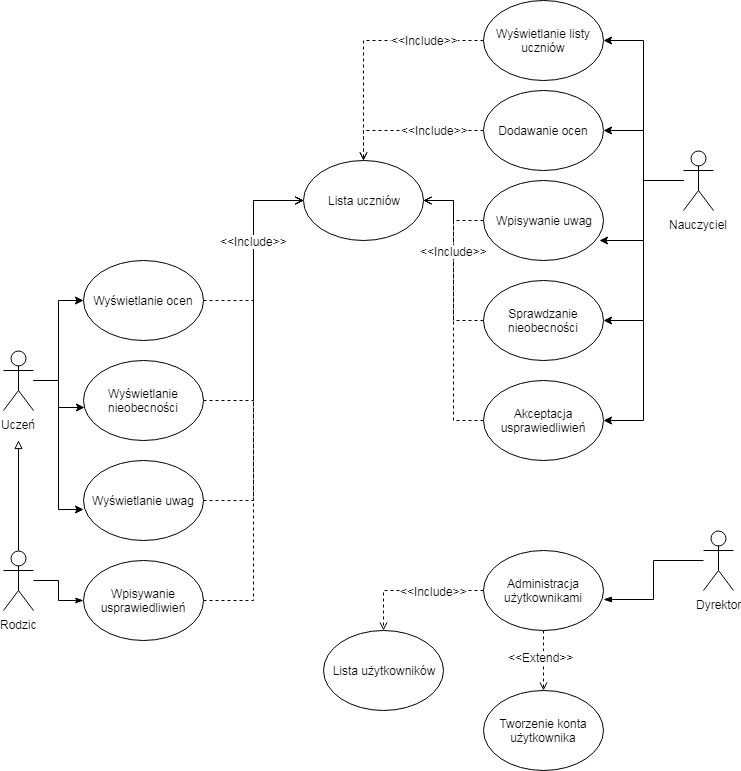

The diagram above was exported from draw.io. Its source (the exported page's mxGraphModel, read from the mxfile embedded in the PNG):
<mxGraphModel dx="786" dy="722" grid="1" gridSize="10" guides="1" tooltips="1" connect="1" arrows="1" fold="1" page="1" pageScale="1" pageWidth="1169" pageHeight="827" math="0" shadow="0">
  <root>
    <mxCell id="0" />
    <mxCell id="1" parent="0" />
    <mxCell id="3TCQP8fwNVCRbw58irXG-25" style="edgeStyle=orthogonalEdgeStyle;rounded=0;orthogonalLoop=1;jettySize=auto;html=1;entryX=0.008;entryY=0.588;entryDx=0;entryDy=0;entryPerimeter=0;" parent="1" source="3TCQP8fwNVCRbw58irXG-1" target="3TCQP8fwNVCRbw58irXG-23" edge="1">
      <mxGeometry relative="1" as="geometry" />
    </mxCell>
    <mxCell id="3TCQP8fwNVCRbw58irXG-26" style="edgeStyle=orthogonalEdgeStyle;rounded=0;orthogonalLoop=1;jettySize=auto;html=1;entryX=0;entryY=0.5;entryDx=0;entryDy=0;" parent="1" source="3TCQP8fwNVCRbw58irXG-1" target="3TCQP8fwNVCRbw58irXG-22" edge="1">
      <mxGeometry relative="1" as="geometry" />
    </mxCell>
    <mxCell id="3TCQP8fwNVCRbw58irXG-27" style="edgeStyle=orthogonalEdgeStyle;rounded=0;orthogonalLoop=1;jettySize=auto;html=1;entryX=0;entryY=0.613;entryDx=0;entryDy=0;entryPerimeter=0;" parent="1" source="3TCQP8fwNVCRbw58irXG-1" target="3TCQP8fwNVCRbw58irXG-24" edge="1">
      <mxGeometry relative="1" as="geometry" />
    </mxCell>
    <mxCell id="3TCQP8fwNVCRbw58irXG-1" value="Uczeń" style="shape=umlActor;verticalLabelPosition=bottom;labelBackgroundColor=#ffffff;verticalAlign=top;html=1;outlineConnect=0;" parent="1" vertex="1">
      <mxGeometry x="30" y="370" width="30" height="60" as="geometry" />
    </mxCell>
    <mxCell id="3TCQP8fwNVCRbw58irXG-54" style="edgeStyle=orthogonalEdgeStyle;rounded=0;orthogonalLoop=1;jettySize=auto;html=1;endArrow=block;endFill=0;" parent="1" source="3TCQP8fwNVCRbw58irXG-2" edge="1">
      <mxGeometry relative="1" as="geometry">
        <mxPoint x="45" y="460" as="targetPoint" />
      </mxGeometry>
    </mxCell>
    <mxCell id="3TCQP8fwNVCRbw58irXG-62" style="edgeStyle=orthogonalEdgeStyle;rounded=0;orthogonalLoop=1;jettySize=auto;html=1;endArrow=classicThin;endFill=1;" parent="1" source="3TCQP8fwNVCRbw58irXG-2" target="3TCQP8fwNVCRbw58irXG-33" edge="1">
      <mxGeometry relative="1" as="geometry" />
    </mxCell>
    <mxCell id="3TCQP8fwNVCRbw58irXG-2" value="Rodzic" style="shape=umlActor;verticalLabelPosition=bottom;labelBackgroundColor=#ffffff;verticalAlign=top;html=1;outlineConnect=0;" parent="1" vertex="1">
      <mxGeometry x="30" y="570" width="30" height="60" as="geometry" />
    </mxCell>
    <mxCell id="3TCQP8fwNVCRbw58irXG-15" style="edgeStyle=orthogonalEdgeStyle;rounded=0;orthogonalLoop=1;jettySize=auto;html=1;entryX=1;entryY=0.5;entryDx=0;entryDy=0;" parent="1" source="3TCQP8fwNVCRbw58irXG-3" target="3TCQP8fwNVCRbw58irXG-10" edge="1">
      <mxGeometry relative="1" as="geometry">
        <Array as="points">
          <mxPoint x="670" y="200" />
          <mxPoint x="670" y="60" />
        </Array>
      </mxGeometry>
    </mxCell>
    <mxCell id="3TCQP8fwNVCRbw58irXG-16" style="edgeStyle=orthogonalEdgeStyle;rounded=0;orthogonalLoop=1;jettySize=auto;html=1;" parent="1" source="3TCQP8fwNVCRbw58irXG-3" target="3TCQP8fwNVCRbw58irXG-11" edge="1">
      <mxGeometry relative="1" as="geometry" />
    </mxCell>
    <mxCell id="3TCQP8fwNVCRbw58irXG-17" style="edgeStyle=orthogonalEdgeStyle;rounded=0;orthogonalLoop=1;jettySize=auto;html=1;entryX=0.967;entryY=0.75;entryDx=0;entryDy=0;entryPerimeter=0;" parent="1" source="3TCQP8fwNVCRbw58irXG-3" target="3TCQP8fwNVCRbw58irXG-12" edge="1">
      <mxGeometry relative="1" as="geometry" />
    </mxCell>
    <mxCell id="3TCQP8fwNVCRbw58irXG-18" style="edgeStyle=orthogonalEdgeStyle;rounded=0;orthogonalLoop=1;jettySize=auto;html=1;entryX=1;entryY=0.5;entryDx=0;entryDy=0;" parent="1" source="3TCQP8fwNVCRbw58irXG-3" target="3TCQP8fwNVCRbw58irXG-13" edge="1">
      <mxGeometry relative="1" as="geometry" />
    </mxCell>
    <mxCell id="3TCQP8fwNVCRbw58irXG-19" style="edgeStyle=orthogonalEdgeStyle;rounded=0;orthogonalLoop=1;jettySize=auto;html=1;entryX=1;entryY=0.5;entryDx=0;entryDy=0;" parent="1" source="3TCQP8fwNVCRbw58irXG-3" target="3TCQP8fwNVCRbw58irXG-14" edge="1">
      <mxGeometry relative="1" as="geometry" />
    </mxCell>
    <mxCell id="3TCQP8fwNVCRbw58irXG-3" value="Nauczyciel" style="shape=umlActor;verticalLabelPosition=bottom;labelBackgroundColor=#ffffff;verticalAlign=top;html=1;outlineConnect=0;" parent="1" vertex="1">
      <mxGeometry x="710" y="170" width="30" height="60" as="geometry" />
    </mxCell>
    <mxCell id="3TCQP8fwNVCRbw58irXG-64" style="edgeStyle=orthogonalEdgeStyle;rounded=0;orthogonalLoop=1;jettySize=auto;html=1;entryX=1;entryY=0.613;entryDx=0;entryDy=0;entryPerimeter=0;endArrow=blockThin;endFill=1;" parent="1" source="3TCQP8fwNVCRbw58irXG-4" target="3TCQP8fwNVCRbw58irXG-63" edge="1">
      <mxGeometry relative="1" as="geometry" />
    </mxCell>
    <mxCell id="3TCQP8fwNVCRbw58irXG-4" value="Dyrektor" style="shape=umlActor;verticalLabelPosition=bottom;labelBackgroundColor=#ffffff;verticalAlign=top;html=1;outlineConnect=0;" parent="1" vertex="1">
      <mxGeometry x="730" y="550" width="30" height="60" as="geometry" />
    </mxCell>
    <mxCell id="3TCQP8fwNVCRbw58irXG-36" style="edgeStyle=orthogonalEdgeStyle;rounded=0;orthogonalLoop=1;jettySize=auto;html=1;dashed=1;endArrow=open;endFill=0;" parent="1" source="3TCQP8fwNVCRbw58irXG-10" target="3TCQP8fwNVCRbw58irXG-35" edge="1">
      <mxGeometry relative="1" as="geometry" />
    </mxCell>
    <mxCell id="3TCQP8fwNVCRbw58irXG-10" value="Wyświetlanie listy uczniów" style="ellipse;whiteSpace=wrap;html=1;" parent="1" vertex="1">
      <mxGeometry x="510" y="20" width="120" height="80" as="geometry" />
    </mxCell>
    <mxCell id="3TCQP8fwNVCRbw58irXG-37" style="edgeStyle=orthogonalEdgeStyle;rounded=0;orthogonalLoop=1;jettySize=auto;html=1;entryX=0.5;entryY=0;entryDx=0;entryDy=0;dashed=1;endArrow=open;endFill=0;" parent="1" source="3TCQP8fwNVCRbw58irXG-11" target="3TCQP8fwNVCRbw58irXG-35" edge="1">
      <mxGeometry relative="1" as="geometry" />
    </mxCell>
    <mxCell id="3TCQP8fwNVCRbw58irXG-11" value="Dodawanie ocen" style="ellipse;whiteSpace=wrap;html=1;" parent="1" vertex="1">
      <mxGeometry x="510" y="110" width="120" height="80" as="geometry" />
    </mxCell>
    <mxCell id="3TCQP8fwNVCRbw58irXG-38" style="edgeStyle=orthogonalEdgeStyle;rounded=0;orthogonalLoop=1;jettySize=auto;html=1;exitX=0;exitY=0.5;exitDx=0;exitDy=0;dashed=1;endArrow=open;endFill=0;" parent="1" source="3TCQP8fwNVCRbw58irXG-12" target="3TCQP8fwNVCRbw58irXG-35" edge="1">
      <mxGeometry relative="1" as="geometry" />
    </mxCell>
    <mxCell id="3TCQP8fwNVCRbw58irXG-12" value="Wpisywanie uwag" style="ellipse;whiteSpace=wrap;html=1;" parent="1" vertex="1">
      <mxGeometry x="510" y="200" width="120" height="80" as="geometry" />
    </mxCell>
    <mxCell id="3TCQP8fwNVCRbw58irXG-40" style="edgeStyle=orthogonalEdgeStyle;rounded=0;orthogonalLoop=1;jettySize=auto;html=1;entryX=1;entryY=0.5;entryDx=0;entryDy=0;dashed=1;endArrow=open;endFill=0;" parent="1" source="3TCQP8fwNVCRbw58irXG-13" target="3TCQP8fwNVCRbw58irXG-35" edge="1">
      <mxGeometry relative="1" as="geometry" />
    </mxCell>
    <mxCell id="3TCQP8fwNVCRbw58irXG-13" value="Sprawdzanie nieobecności" style="ellipse;whiteSpace=wrap;html=1;" parent="1" vertex="1">
      <mxGeometry x="510" y="300" width="120" height="80" as="geometry" />
    </mxCell>
    <mxCell id="3TCQP8fwNVCRbw58irXG-42" style="edgeStyle=orthogonalEdgeStyle;rounded=0;orthogonalLoop=1;jettySize=auto;html=1;entryX=1;entryY=0.5;entryDx=0;entryDy=0;dashed=1;endArrow=open;endFill=0;" parent="1" source="3TCQP8fwNVCRbw58irXG-14" target="3TCQP8fwNVCRbw58irXG-35" edge="1">
      <mxGeometry relative="1" as="geometry" />
    </mxCell>
    <mxCell id="3TCQP8fwNVCRbw58irXG-43" value="&amp;lt;&amp;lt;Include&amp;gt;&amp;gt;" style="text;html=1;resizable=0;points=[];align=center;verticalAlign=middle;labelBackgroundColor=#ffffff;" parent="3TCQP8fwNVCRbw58irXG-42" vertex="1" connectable="0">
      <mxGeometry x="0.2779" y="1" relative="1" as="geometry">
        <mxPoint x="1" y="-20.5" as="offset" />
      </mxGeometry>
    </mxCell>
    <mxCell id="3TCQP8fwNVCRbw58irXG-14" value="Akceptacja usprawiedliwień" style="ellipse;whiteSpace=wrap;html=1;" parent="1" vertex="1">
      <mxGeometry x="510" y="400" width="120" height="80" as="geometry" />
    </mxCell>
    <mxCell id="3TCQP8fwNVCRbw58irXG-57" style="edgeStyle=orthogonalEdgeStyle;rounded=0;orthogonalLoop=1;jettySize=auto;html=1;exitX=1;exitY=0.5;exitDx=0;exitDy=0;entryX=0;entryY=0.5;entryDx=0;entryDy=0;endArrow=open;endFill=0;dashed=1;" parent="1" source="3TCQP8fwNVCRbw58irXG-22" target="3TCQP8fwNVCRbw58irXG-35" edge="1">
      <mxGeometry relative="1" as="geometry" />
    </mxCell>
    <mxCell id="3TCQP8fwNVCRbw58irXG-22" value="Wyświetlanie ocen" style="ellipse;whiteSpace=wrap;html=1;" parent="1" vertex="1">
      <mxGeometry x="110" y="280" width="120" height="80" as="geometry" />
    </mxCell>
    <mxCell id="3TCQP8fwNVCRbw58irXG-58" style="edgeStyle=orthogonalEdgeStyle;rounded=0;orthogonalLoop=1;jettySize=auto;html=1;exitX=1;exitY=0.5;exitDx=0;exitDy=0;entryX=0;entryY=0.5;entryDx=0;entryDy=0;dashed=1;endArrow=open;endFill=0;" parent="1" source="3TCQP8fwNVCRbw58irXG-23" target="3TCQP8fwNVCRbw58irXG-35" edge="1">
      <mxGeometry relative="1" as="geometry" />
    </mxCell>
    <mxCell id="3TCQP8fwNVCRbw58irXG-23" value="Wyświetlanie nieobecności" style="ellipse;whiteSpace=wrap;html=1;" parent="1" vertex="1">
      <mxGeometry x="110" y="380" width="120" height="80" as="geometry" />
    </mxCell>
    <mxCell id="3TCQP8fwNVCRbw58irXG-59" style="edgeStyle=orthogonalEdgeStyle;rounded=0;orthogonalLoop=1;jettySize=auto;html=1;exitX=1;exitY=0.5;exitDx=0;exitDy=0;entryX=0;entryY=0.5;entryDx=0;entryDy=0;dashed=1;endArrow=open;endFill=0;" parent="1" source="3TCQP8fwNVCRbw58irXG-24" target="3TCQP8fwNVCRbw58irXG-35" edge="1">
      <mxGeometry relative="1" as="geometry" />
    </mxCell>
    <mxCell id="3TCQP8fwNVCRbw58irXG-24" value="Wyświetlanie uwag" style="ellipse;whiteSpace=wrap;html=1;" parent="1" vertex="1">
      <mxGeometry x="110" y="480" width="120" height="80" as="geometry" />
    </mxCell>
    <mxCell id="3TCQP8fwNVCRbw58irXG-60" style="edgeStyle=orthogonalEdgeStyle;rounded=0;orthogonalLoop=1;jettySize=auto;html=1;entryX=0;entryY=0.5;entryDx=0;entryDy=0;dashed=1;endArrow=open;endFill=0;" parent="1" source="3TCQP8fwNVCRbw58irXG-33" target="3TCQP8fwNVCRbw58irXG-35" edge="1">
      <mxGeometry relative="1" as="geometry" />
    </mxCell>
    <mxCell id="3TCQP8fwNVCRbw58irXG-61" value="&amp;lt;&amp;lt;Include&amp;gt;&amp;gt;" style="text;html=1;resizable=0;points=[];align=center;verticalAlign=middle;labelBackgroundColor=#ffffff;" parent="3TCQP8fwNVCRbw58irXG-60" vertex="1" connectable="0">
      <mxGeometry x="0.184" y="-3" relative="1" as="geometry">
        <mxPoint x="-3" y="-114" as="offset" />
      </mxGeometry>
    </mxCell>
    <mxCell id="3TCQP8fwNVCRbw58irXG-33" value="Wpisywanie usprawiedliwień" style="ellipse;whiteSpace=wrap;html=1;" parent="1" vertex="1">
      <mxGeometry x="110" y="580" width="120" height="80" as="geometry" />
    </mxCell>
    <mxCell id="3TCQP8fwNVCRbw58irXG-35" value="Lista uczniów" style="ellipse;whiteSpace=wrap;html=1;" parent="1" vertex="1">
      <mxGeometry x="330" y="180" width="120" height="80" as="geometry" />
    </mxCell>
    <mxCell id="3TCQP8fwNVCRbw58irXG-45" value="&amp;lt;&amp;lt;Include&amp;gt;&amp;gt;" style="text;html=1;resizable=0;points=[];align=center;verticalAlign=middle;labelBackgroundColor=#ffffff;" parent="1" vertex="1" connectable="0">
      <mxGeometry x="460" y="170" as="geometry">
        <mxPoint x="1" y="-20.5" as="offset" />
      </mxGeometry>
    </mxCell>
    <mxCell id="3TCQP8fwNVCRbw58irXG-46" value="&amp;lt;&amp;lt;Include&amp;gt;&amp;gt;" style="text;html=1;resizable=0;points=[];align=center;verticalAlign=middle;labelBackgroundColor=#ffffff;" parent="1" vertex="1" connectable="0">
      <mxGeometry x="450" y="80" as="geometry">
        <mxPoint x="1" y="-20.5" as="offset" />
      </mxGeometry>
    </mxCell>
    <mxCell id="3TCQP8fwNVCRbw58irXG-69" style="edgeStyle=orthogonalEdgeStyle;rounded=0;orthogonalLoop=1;jettySize=auto;html=1;exitX=0.5;exitY=1;exitDx=0;exitDy=0;entryX=0.5;entryY=0;entryDx=0;entryDy=0;endArrow=open;endFill=0;dashed=1;" parent="1" source="3TCQP8fwNVCRbw58irXG-63" target="3TCQP8fwNVCRbw58irXG-65" edge="1">
      <mxGeometry relative="1" as="geometry" />
    </mxCell>
    <mxCell id="3TCQP8fwNVCRbw58irXG-73" style="edgeStyle=orthogonalEdgeStyle;rounded=0;orthogonalLoop=1;jettySize=auto;html=1;entryX=0.5;entryY=0;entryDx=0;entryDy=0;endArrow=open;endFill=0;dashed=1;" parent="1" source="3TCQP8fwNVCRbw58irXG-63" target="3TCQP8fwNVCRbw58irXG-72" edge="1">
      <mxGeometry relative="1" as="geometry" />
    </mxCell>
    <mxCell id="3TCQP8fwNVCRbw58irXG-74" value="&amp;lt;&amp;lt;Include&amp;gt;&amp;gt;" style="text;html=1;resizable=0;points=[];align=center;verticalAlign=middle;labelBackgroundColor=#ffffff;" parent="3TCQP8fwNVCRbw58irXG-73" vertex="1" connectable="0">
      <mxGeometry x="0.0714" y="4" relative="1" as="geometry">
        <mxPoint x="25" y="-4" as="offset" />
      </mxGeometry>
    </mxCell>
    <mxCell id="3TCQP8fwNVCRbw58irXG-63" value="Administracja użytkownikami" style="ellipse;whiteSpace=wrap;html=1;" parent="1" vertex="1">
      <mxGeometry x="510" y="570" width="120" height="80" as="geometry" />
    </mxCell>
    <mxCell id="3TCQP8fwNVCRbw58irXG-65" value="Tworzenie konta użytkownika" style="ellipse;whiteSpace=wrap;html=1;" parent="1" vertex="1">
      <mxGeometry x="510" y="710" width="120" height="80" as="geometry" />
    </mxCell>
    <mxCell id="3TCQP8fwNVCRbw58irXG-71" value="&amp;lt;&amp;lt;Extend&amp;gt;&amp;gt;" style="text;html=1;resizable=0;points=[];align=center;verticalAlign=middle;labelBackgroundColor=#ffffff;" parent="1" vertex="1" connectable="0">
      <mxGeometry x="570" y="790" as="geometry">
        <mxPoint x="-3" y="-114" as="offset" />
      </mxGeometry>
    </mxCell>
    <mxCell id="3TCQP8fwNVCRbw58irXG-72" value="Lista użytkowników" style="ellipse;whiteSpace=wrap;html=1;" parent="1" vertex="1">
      <mxGeometry x="350" y="650" width="120" height="80" as="geometry" />
    </mxCell>
  </root>
</mxGraphModel>